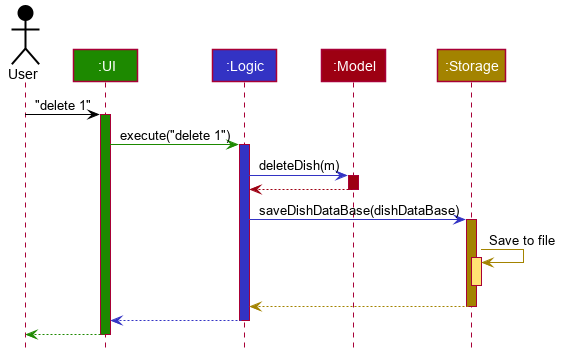

The diagram above was rendered by PlantUML. Its source (embedded in the PNG):
@startuml












skinparam BackgroundColor #FFFFFFF

skinparam Shadowing false

skinparam Class {
    FontColor #FFFFFF
    BorderThickness 1
    BorderColor #FFFFFF
    StereotypeFontColor #FFFFFF
    FontName Arial
}

skinparam Actor {
    BorderColor #000000
    Color #000000
    FontName Arial
}

skinparam Sequence {
    MessageAlign center
    BoxFontSize 15
    BoxPadding 0
    BoxFontColor #FFFFFF
    FontName Arial
}

skinparam Participant {
    FontColor #FFFFFFF
    Padding 20
}

skinparam MinClassWidth 50
skinparam ParticipantPadding 10
skinparam Shadowing false
skinparam DefaultTextAlignment center
skinparam packageStyle Rectangle

hide footbox
hide members
hide circle

Actor User as user #000000
Participant ":UI" as ui #1D8900
Participant ":Logic" as logic #3333C4
Participant ":Model" as model #9D0012
Participant ":Storage" as storage #A38300

user -[#000000]> ui : "delete 1"
activate ui #1D8900

ui -[#1D8900]> logic : execute("delete 1")
activate logic #3333C4

logic -[#3333C4]> model : deleteDish(m)
activate model #9D0012

model -[#9D0012]-> logic
deactivate model

logic -[#3333C4]> storage : saveDishDataBase(dishDataBase)
activate storage #A38300

storage -[#A38300]> storage : Save to file
activate storage #FFE374
deactivate storage

storage --[#A38300]> logic
deactivate storage

logic --[#3333C4]> ui
deactivate logic

ui--[#1D8900]> user
deactivate ui
@enduml